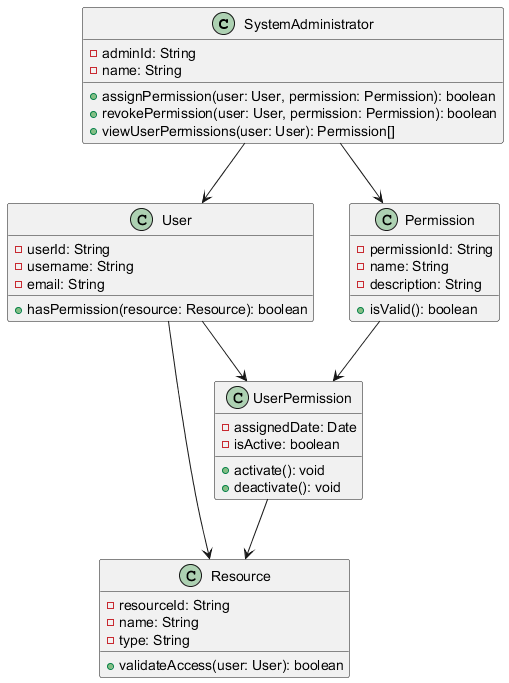

The diagram above was rendered by PlantUML. Its source (embedded in the PNG):
@startuml
class SystemAdministrator {
    - adminId: String
    - name: String
    + assignPermission(user: User, permission: Permission): boolean
    + revokePermission(user: User, permission: Permission): boolean
    + viewUserPermissions(user: User): Permission[]
}

class User {
    - userId: String
    - username: String
    - email: String
    + hasPermission(resource: Resource): boolean
}

class Permission {
    - permissionId: String
    - name: String
    - description: String
    + isValid(): boolean
}

class Resource {
    - resourceId: String
    - name: String
    - type: String
    + validateAccess(user: User): boolean
}

class UserPermission {
    - assignedDate: Date
    - isActive: boolean
    + activate(): void
    + deactivate(): void
}

SystemAdministrator --> User
SystemAdministrator --> Permission
User --> UserPermission
Permission --> UserPermission
UserPermission --> Resource
User --> Resource
@enduml